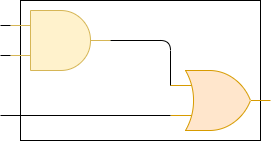

The diagram above was exported from draw.io. Its source (the exported page's mxGraphModel, read from the mxfile embedded in the PNG):
<mxGraphModel dx="944" dy="1815" grid="1" gridSize="10" guides="1" tooltips="1" connect="1" arrows="1" fold="1" page="1" pageScale="1" pageWidth="850" pageHeight="1100" math="0" shadow="0">
  <root>
    <mxCell id="0" />
    <mxCell id="1" parent="0" />
    <mxCell id="83" value="" style="group" vertex="1" connectable="0" parent="1">
      <mxGeometry x="90" y="-720" width="260" height="140" as="geometry" />
    </mxCell>
    <mxCell id="84" value="" style="rounded=0;whiteSpace=wrap;html=1;" vertex="1" parent="83">
      <mxGeometry x="10" width="240" height="140" as="geometry" />
    </mxCell>
    <mxCell id="85" value="" style="verticalLabelPosition=bottom;shadow=0;dashed=0;align=center;html=1;verticalAlign=top;shape=mxgraph.electrical.logic_gates.logic_gate;operation=and;fillColor=#fff2cc;strokeColor=#d6b656;" vertex="1" parent="83">
      <mxGeometry y="10" width="100" height="60" as="geometry" />
    </mxCell>
    <mxCell id="86" value="" style="verticalLabelPosition=bottom;shadow=0;dashed=0;align=center;html=1;verticalAlign=top;shape=mxgraph.electrical.logic_gates.logic_gate;operation=or;fillColor=#ffe6cc;strokeColor=#d79b00;" vertex="1" parent="83">
      <mxGeometry x="160" y="70" width="100" height="60" as="geometry" />
    </mxCell>
    <mxCell id="87" value="" style="endArrow=none;html=1;exitX=1;exitY=0.5;exitDx=0;exitDy=0;exitPerimeter=0;entryX=0;entryY=0.25;entryDx=0;entryDy=0;entryPerimeter=0;" edge="1" parent="83" source="85" target="86">
      <mxGeometry width="50" height="50" relative="1" as="geometry">
        <mxPoint x="290" y="180" as="sourcePoint" />
        <mxPoint x="340" y="130" as="targetPoint" />
        <Array as="points">
          <mxPoint x="160" y="40" />
        </Array>
      </mxGeometry>
    </mxCell>
    <mxCell id="88" value="" style="endArrow=none;html=1;entryX=0;entryY=0.75;entryDx=0;entryDy=0;entryPerimeter=0;" edge="1" parent="1" target="86">
      <mxGeometry width="50" height="50" relative="1" as="geometry">
        <mxPoint x="80" y="-605" as="sourcePoint" />
        <mxPoint x="270" y="-630" as="targetPoint" />
      </mxGeometry>
    </mxCell>
    <mxCell id="89" value="" style="endArrow=none;html=1;entryX=0;entryY=0.75;entryDx=0;entryDy=0;entryPerimeter=0;" edge="1" parent="1" target="85">
      <mxGeometry width="50" height="50" relative="1" as="geometry">
        <mxPoint x="80" y="-665" as="sourcePoint" />
        <mxPoint x="190" y="-630" as="targetPoint" />
      </mxGeometry>
    </mxCell>
    <mxCell id="90" value="" style="endArrow=none;html=1;entryX=0;entryY=0.75;entryDx=0;entryDy=0;entryPerimeter=0;" edge="1" parent="1">
      <mxGeometry width="50" height="50" relative="1" as="geometry">
        <mxPoint x="80" y="-695" as="sourcePoint" />
        <mxPoint x="90" y="-695" as="targetPoint" />
      </mxGeometry>
    </mxCell>
  </root>
</mxGraphModel>